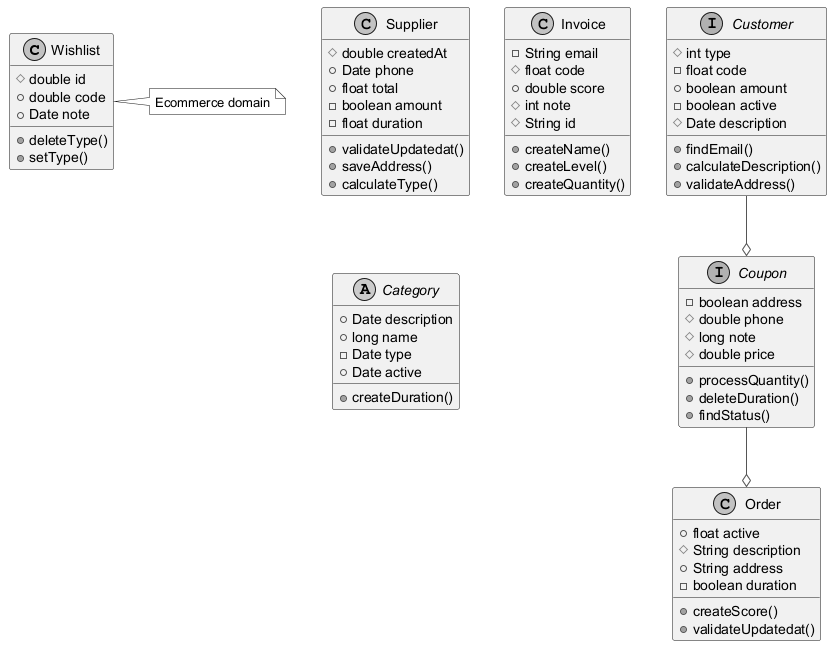

The diagram above was rendered by PlantUML. Its source (embedded in the PNG):
@startuml
skinparam monochrome true
skinparam ArrowColor #555555
class Wishlist {
  #double id
  +double code
  +Date note
  +deleteType()
  +setType()
}
interface Customer {
  #int type
  -float code
  +boolean amount
  -boolean active
  #Date description
  +findEmail()
  +calculateDescription()
  +validateAddress()
}
class Supplier {
  #double createdAt
  +Date phone
  +float total
  -boolean amount
  -float duration
  +validateUpdatedat()
  +saveAddress()
  +calculateType()
}
class Invoice {
  -String email
  #float code
  +double score
  #int note
  #String id
  +createName()
  +createLevel()
  +createQuantity()
}
interface Coupon {
  -boolean address
  #double phone
  #long note
  #double price
  +processQuantity()
  +deleteDuration()
  +findStatus()
}
class Order {
  +float active
  #String description
  +String address
  -boolean duration
  +createScore()
  +validateUpdatedat()
}
abstract class Category {
  +Date description
  +long name
  -Date type
  +Date active
  +createDuration()
}
Coupon --o Order
Customer --o Coupon
note right of Wishlist : Ecommerce domain
@enduml